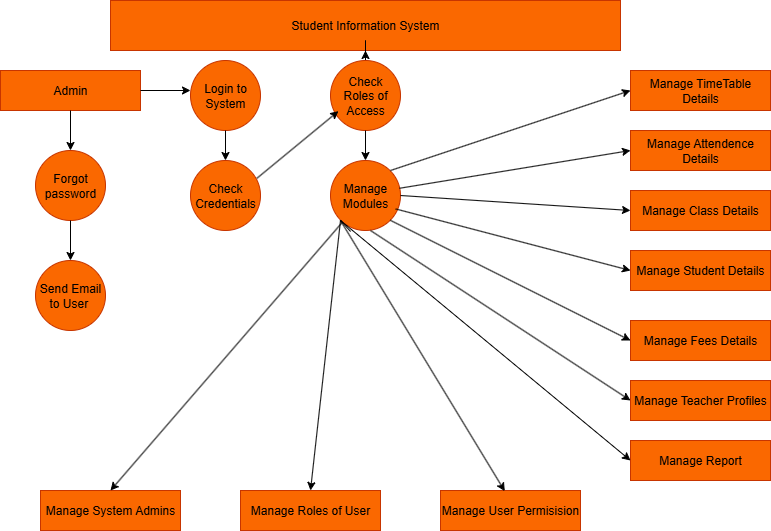

The diagram above was exported from draw.io. Its source (the exported page's mxGraphModel, read from the mxfile embedded in the PNG):
<mxGraphModel dx="1158" dy="624" grid="1" gridSize="10" guides="1" tooltips="1" connect="1" arrows="1" fold="1" page="1" pageScale="1" pageWidth="850" pageHeight="1100" math="0" shadow="0">
  <root>
    <mxCell id="0" />
    <mxCell id="1" parent="0" />
    <mxCell id="7GmdpPq_5Xjp2zhvct31-1" value="Student Information System" style="rounded=0;whiteSpace=wrap;html=1;fillColor=#fa6800;fontColor=#000000;strokeColor=#C73500;align=center;" vertex="1" parent="1">
      <mxGeometry x="170" y="20" width="510" height="50" as="geometry" />
    </mxCell>
    <mxCell id="7GmdpPq_5Xjp2zhvct31-2" value="Admin" style="rounded=0;whiteSpace=wrap;html=1;fillColor=#fa6800;fontColor=#000000;strokeColor=#C73500;" vertex="1" parent="1">
      <mxGeometry x="60" y="90" width="140" height="40" as="geometry" />
    </mxCell>
    <mxCell id="7GmdpPq_5Xjp2zhvct31-3" value="" style="endArrow=classic;html=1;rounded=0;exitX=1;exitY=0.5;exitDx=0;exitDy=0;" edge="1" parent="1" source="7GmdpPq_5Xjp2zhvct31-2">
      <mxGeometry width="50" height="50" relative="1" as="geometry">
        <mxPoint x="430" y="190" as="sourcePoint" />
        <mxPoint x="250" y="110" as="targetPoint" />
      </mxGeometry>
    </mxCell>
    <mxCell id="7GmdpPq_5Xjp2zhvct31-4" value="Login to System" style="ellipse;whiteSpace=wrap;html=1;aspect=fixed;fillColor=#fa6800;fontColor=#000000;strokeColor=#C73500;" vertex="1" parent="1">
      <mxGeometry x="250" y="80" width="70" height="70" as="geometry" />
    </mxCell>
    <mxCell id="7GmdpPq_5Xjp2zhvct31-6" value="" style="endArrow=classic;html=1;rounded=0;exitX=0.5;exitY=1;exitDx=0;exitDy=0;" edge="1" parent="1" source="7GmdpPq_5Xjp2zhvct31-2">
      <mxGeometry width="50" height="50" relative="1" as="geometry">
        <mxPoint x="430" y="190" as="sourcePoint" />
        <mxPoint x="130" y="170" as="targetPoint" />
        <Array as="points" />
      </mxGeometry>
    </mxCell>
    <mxCell id="7GmdpPq_5Xjp2zhvct31-7" value="Forgot password" style="ellipse;whiteSpace=wrap;html=1;aspect=fixed;fillColor=#fa6800;fontColor=#000000;strokeColor=#C73500;" vertex="1" parent="1">
      <mxGeometry x="95" y="170" width="70" height="70" as="geometry" />
    </mxCell>
    <mxCell id="7GmdpPq_5Xjp2zhvct31-8" value="" style="endArrow=classic;html=1;rounded=0;exitX=0.5;exitY=1;exitDx=0;exitDy=0;" edge="1" parent="1" source="7GmdpPq_5Xjp2zhvct31-7">
      <mxGeometry width="50" height="50" relative="1" as="geometry">
        <mxPoint x="430" y="250" as="sourcePoint" />
        <mxPoint x="130" y="280" as="targetPoint" />
      </mxGeometry>
    </mxCell>
    <mxCell id="7GmdpPq_5Xjp2zhvct31-9" value="&lt;font style=&quot;color: rgb(0, 0, 0);&quot;&gt;&lt;font&gt;Send Email to User&lt;/font&gt;&amp;nbsp;&lt;/font&gt;" style="ellipse;whiteSpace=wrap;html=1;aspect=fixed;fillColor=#fa6800;fontColor=#FFFFFF;strokeColor=#C73500;" vertex="1" parent="1">
      <mxGeometry x="95" y="280" width="70" height="70" as="geometry" />
    </mxCell>
    <mxCell id="7GmdpPq_5Xjp2zhvct31-11" value="" style="endArrow=classic;html=1;rounded=0;exitX=0.5;exitY=1;exitDx=0;exitDy=0;" edge="1" parent="1" source="7GmdpPq_5Xjp2zhvct31-4">
      <mxGeometry width="50" height="50" relative="1" as="geometry">
        <mxPoint x="430" y="250" as="sourcePoint" />
        <mxPoint x="285" y="180" as="targetPoint" />
      </mxGeometry>
    </mxCell>
    <mxCell id="7GmdpPq_5Xjp2zhvct31-12" value="Check Credentials" style="ellipse;whiteSpace=wrap;html=1;aspect=fixed;fillColor=#fa6800;fontColor=#000000;strokeColor=#C73500;" vertex="1" parent="1">
      <mxGeometry x="250" y="180" width="70" height="70" as="geometry" />
    </mxCell>
    <mxCell id="7GmdpPq_5Xjp2zhvct31-42" value="" style="edgeStyle=orthogonalEdgeStyle;rounded=0;orthogonalLoop=1;jettySize=auto;html=1;" edge="1" parent="1" source="7GmdpPq_5Xjp2zhvct31-13" target="7GmdpPq_5Xjp2zhvct31-1">
      <mxGeometry relative="1" as="geometry" />
    </mxCell>
    <mxCell id="7GmdpPq_5Xjp2zhvct31-13" value="Check Roles of Access" style="ellipse;whiteSpace=wrap;html=1;aspect=fixed;fillColor=#fa6800;fontColor=#000000;strokeColor=#C73500;" vertex="1" parent="1">
      <mxGeometry x="390" y="80" width="70" height="70" as="geometry" />
    </mxCell>
    <mxCell id="7GmdpPq_5Xjp2zhvct31-14" value="" style="endArrow=classic;html=1;rounded=0;exitX=0.949;exitY=0.254;exitDx=0;exitDy=0;exitPerimeter=0;entryX=0.114;entryY=0.723;entryDx=0;entryDy=0;entryPerimeter=0;" edge="1" parent="1" source="7GmdpPq_5Xjp2zhvct31-12" target="7GmdpPq_5Xjp2zhvct31-13">
      <mxGeometry width="50" height="50" relative="1" as="geometry">
        <mxPoint x="430" y="250" as="sourcePoint" />
        <mxPoint x="480" y="200" as="targetPoint" />
      </mxGeometry>
    </mxCell>
    <mxCell id="7GmdpPq_5Xjp2zhvct31-16" value="" style="endArrow=classic;html=1;rounded=0;exitX=0.5;exitY=1;exitDx=0;exitDy=0;" edge="1" parent="1" source="7GmdpPq_5Xjp2zhvct31-13">
      <mxGeometry width="50" height="50" relative="1" as="geometry">
        <mxPoint x="430" y="250" as="sourcePoint" />
        <mxPoint x="425" y="180" as="targetPoint" />
      </mxGeometry>
    </mxCell>
    <mxCell id="7GmdpPq_5Xjp2zhvct31-18" value="Manage Modules" style="ellipse;whiteSpace=wrap;html=1;aspect=fixed;fillColor=#fa6800;fontColor=#000000;strokeColor=#C73500;" vertex="1" parent="1">
      <mxGeometry x="390" y="180" width="70" height="70" as="geometry" />
    </mxCell>
    <mxCell id="7GmdpPq_5Xjp2zhvct31-19" value="Manage TimeTable Details" style="rounded=0;whiteSpace=wrap;html=1;fillColor=#fa6800;fontColor=#000000;strokeColor=#C73500;" vertex="1" parent="1">
      <mxGeometry x="690" y="90" width="140" height="40" as="geometry" />
    </mxCell>
    <mxCell id="7GmdpPq_5Xjp2zhvct31-20" value="Manage Attendence Details" style="rounded=0;whiteSpace=wrap;html=1;fillColor=#fa6800;fontColor=#000000;strokeColor=#C73500;" vertex="1" parent="1">
      <mxGeometry x="690" y="150" width="140" height="40" as="geometry" />
    </mxCell>
    <mxCell id="7GmdpPq_5Xjp2zhvct31-21" value="Manage Class Details" style="rounded=0;whiteSpace=wrap;html=1;fillColor=#fa6800;fontColor=#000000;strokeColor=#C73500;" vertex="1" parent="1">
      <mxGeometry x="690" y="210" width="140" height="40" as="geometry" />
    </mxCell>
    <mxCell id="7GmdpPq_5Xjp2zhvct31-22" value="Manage Student Details" style="rounded=0;whiteSpace=wrap;html=1;fillColor=#fa6800;fontColor=#000000;strokeColor=#C73500;" vertex="1" parent="1">
      <mxGeometry x="690" y="270" width="140" height="40" as="geometry" />
    </mxCell>
    <mxCell id="7GmdpPq_5Xjp2zhvct31-23" value="Manage Fees Details" style="rounded=0;whiteSpace=wrap;html=1;fillColor=#fa6800;fontColor=#000000;strokeColor=#C73500;" vertex="1" parent="1">
      <mxGeometry x="690" y="340" width="140" height="40" as="geometry" />
    </mxCell>
    <mxCell id="7GmdpPq_5Xjp2zhvct31-24" value="Manage Teacher Profiles" style="rounded=0;whiteSpace=wrap;html=1;fillColor=#fa6800;fontColor=#000000;strokeColor=#C73500;" vertex="1" parent="1">
      <mxGeometry x="690" y="400" width="140" height="40" as="geometry" />
    </mxCell>
    <mxCell id="7GmdpPq_5Xjp2zhvct31-25" value="Manage Report" style="rounded=0;whiteSpace=wrap;html=1;fillColor=#fa6800;fontColor=#000000;strokeColor=#C73500;" vertex="1" parent="1">
      <mxGeometry x="690" y="460" width="140" height="40" as="geometry" />
    </mxCell>
    <mxCell id="7GmdpPq_5Xjp2zhvct31-26" value="Manage System Admins" style="rounded=0;whiteSpace=wrap;html=1;fillColor=#fa6800;fontColor=#000000;strokeColor=#C73500;" vertex="1" parent="1">
      <mxGeometry x="100" y="510" width="140" height="40" as="geometry" />
    </mxCell>
    <mxCell id="7GmdpPq_5Xjp2zhvct31-27" value="Manage Roles of User" style="rounded=0;whiteSpace=wrap;html=1;fillColor=#fa6800;fontColor=#000000;strokeColor=#C73500;" vertex="1" parent="1">
      <mxGeometry x="300" y="510" width="140" height="40" as="geometry" />
    </mxCell>
    <mxCell id="7GmdpPq_5Xjp2zhvct31-28" value="Manage User Permisision" style="rounded=0;whiteSpace=wrap;html=1;fillColor=#fa6800;fontColor=#000000;strokeColor=#C73500;" vertex="1" parent="1">
      <mxGeometry x="500" y="510" width="140" height="40" as="geometry" />
    </mxCell>
    <mxCell id="7GmdpPq_5Xjp2zhvct31-29" value="" style="endArrow=classic;html=1;rounded=0;entryX=0;entryY=0.5;entryDx=0;entryDy=0;" edge="1" parent="1" target="7GmdpPq_5Xjp2zhvct31-19">
      <mxGeometry width="50" height="50" relative="1" as="geometry">
        <mxPoint x="450" y="190" as="sourcePoint" />
        <mxPoint x="500" y="140" as="targetPoint" />
      </mxGeometry>
    </mxCell>
    <mxCell id="7GmdpPq_5Xjp2zhvct31-30" value="" style="endArrow=classic;html=1;rounded=0;exitX=0.984;exitY=0.397;exitDx=0;exitDy=0;exitPerimeter=0;entryX=0;entryY=0.5;entryDx=0;entryDy=0;" edge="1" parent="1" source="7GmdpPq_5Xjp2zhvct31-18">
      <mxGeometry width="50" height="50" relative="1" as="geometry">
        <mxPoint x="461.19000000000005" y="204.22000000000003" as="sourcePoint" />
        <mxPoint x="690" y="170" as="targetPoint" />
      </mxGeometry>
    </mxCell>
    <mxCell id="7GmdpPq_5Xjp2zhvct31-31" value="" style="endArrow=classic;html=1;rounded=0;entryX=0;entryY=0.5;entryDx=0;entryDy=0;exitX=1;exitY=0.5;exitDx=0;exitDy=0;" edge="1" parent="1" source="7GmdpPq_5Xjp2zhvct31-18" target="7GmdpPq_5Xjp2zhvct31-21">
      <mxGeometry width="50" height="50" relative="1" as="geometry">
        <mxPoint x="480" y="300" as="sourcePoint" />
        <mxPoint x="720" y="220" as="targetPoint" />
      </mxGeometry>
    </mxCell>
    <mxCell id="7GmdpPq_5Xjp2zhvct31-32" value="" style="endArrow=classic;html=1;rounded=0;entryX=0;entryY=0.5;entryDx=0;entryDy=0;exitX=0.931;exitY=0.692;exitDx=0;exitDy=0;exitPerimeter=0;" edge="1" parent="1" source="7GmdpPq_5Xjp2zhvct31-18" target="7GmdpPq_5Xjp2zhvct31-22">
      <mxGeometry width="50" height="50" relative="1" as="geometry">
        <mxPoint x="460" y="230" as="sourcePoint" />
        <mxPoint x="750" y="250" as="targetPoint" />
      </mxGeometry>
    </mxCell>
    <mxCell id="7GmdpPq_5Xjp2zhvct31-34" value="" style="endArrow=classic;html=1;rounded=0;entryX=0;entryY=0.5;entryDx=0;entryDy=0;exitX=1;exitY=1;exitDx=0;exitDy=0;" edge="1" parent="1" source="7GmdpPq_5Xjp2zhvct31-18" target="7GmdpPq_5Xjp2zhvct31-23">
      <mxGeometry width="50" height="50" relative="1" as="geometry">
        <mxPoint x="530" y="380" as="sourcePoint" />
        <mxPoint x="770" y="300" as="targetPoint" />
      </mxGeometry>
    </mxCell>
    <mxCell id="7GmdpPq_5Xjp2zhvct31-35" value="" style="endArrow=classic;html=1;rounded=0;entryX=0;entryY=0.5;entryDx=0;entryDy=0;" edge="1" parent="1" target="7GmdpPq_5Xjp2zhvct31-24">
      <mxGeometry width="50" height="50" relative="1" as="geometry">
        <mxPoint x="430" y="250" as="sourcePoint" />
        <mxPoint x="675" y="410" as="targetPoint" />
      </mxGeometry>
    </mxCell>
    <mxCell id="7GmdpPq_5Xjp2zhvct31-36" value="" style="endArrow=classic;html=1;rounded=0;entryX=0;entryY=0.5;entryDx=0;entryDy=0;exitX=0.287;exitY=1.014;exitDx=0;exitDy=0;exitPerimeter=0;" edge="1" parent="1" source="7GmdpPq_5Xjp2zhvct31-18" target="7GmdpPq_5Xjp2zhvct31-25">
      <mxGeometry width="50" height="50" relative="1" as="geometry">
        <mxPoint x="430" y="380" as="sourcePoint" />
        <mxPoint x="670" y="300" as="targetPoint" />
        <Array as="points">
          <mxPoint x="400" y="240" />
        </Array>
      </mxGeometry>
    </mxCell>
    <mxCell id="7GmdpPq_5Xjp2zhvct31-38" value="" style="endArrow=classic;html=1;rounded=0;entryX=0.459;entryY=0.016;entryDx=0;entryDy=0;entryPerimeter=0;" edge="1" parent="1" target="7GmdpPq_5Xjp2zhvct31-28">
      <mxGeometry width="50" height="50" relative="1" as="geometry">
        <mxPoint x="400" y="240" as="sourcePoint" />
        <mxPoint x="560.06" y="500" as="targetPoint" />
      </mxGeometry>
    </mxCell>
    <mxCell id="7GmdpPq_5Xjp2zhvct31-39" value="" style="endArrow=classic;html=1;rounded=0;entryX=0.5;entryY=0;entryDx=0;entryDy=0;" edge="1" parent="1" target="7GmdpPq_5Xjp2zhvct31-27">
      <mxGeometry width="50" height="50" relative="1" as="geometry">
        <mxPoint x="400" y="240" as="sourcePoint" />
        <mxPoint x="710" y="410" as="targetPoint" />
      </mxGeometry>
    </mxCell>
    <mxCell id="7GmdpPq_5Xjp2zhvct31-40" value="" style="endArrow=classic;html=1;rounded=0;entryX=0.5;entryY=0;entryDx=0;entryDy=0;" edge="1" parent="1" source="7GmdpPq_5Xjp2zhvct31-18" target="7GmdpPq_5Xjp2zhvct31-26">
      <mxGeometry width="50" height="50" relative="1" as="geometry">
        <mxPoint x="280" y="380" as="sourcePoint" />
        <mxPoint x="520" y="300" as="targetPoint" />
      </mxGeometry>
    </mxCell>
  </root>
</mxGraphModel>